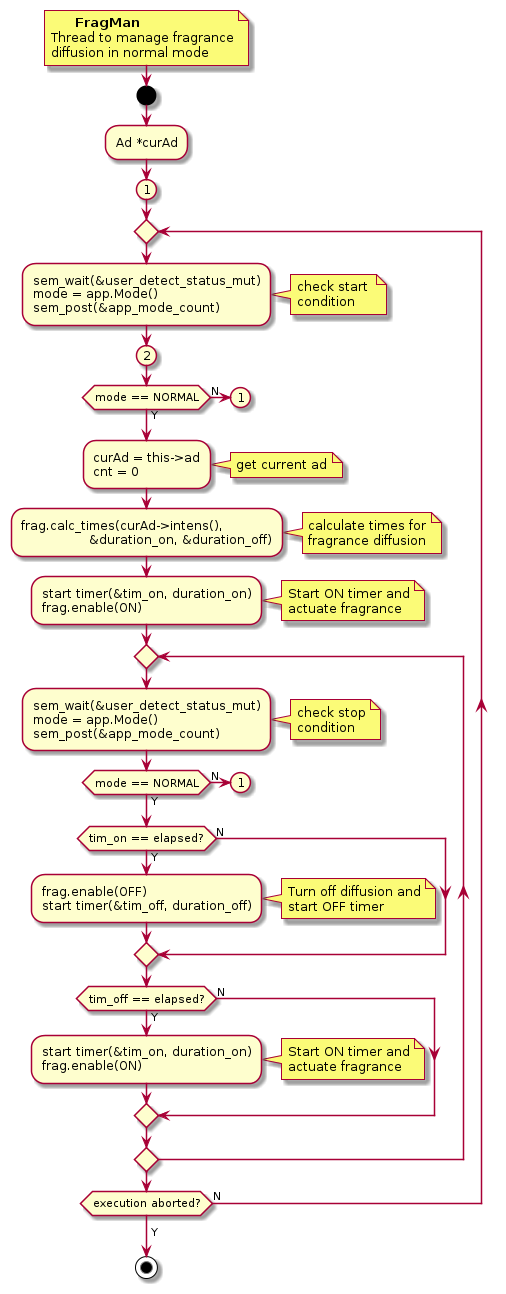

The diagram above was rendered by PlantUML. Its source (embedded in the PNG):
@startuml
!$end_bracket = "<b> </b>"
'-----------------------
  note right
        <b>FragMan</b>
  Thread to manage fragrance
  diffusion in normal mode
  end note
'-----------------------
start
	:Ad *curAd;
	(1)
    repeat
		:sem_wait(&user_detect_status_mut)
		mode = app.Mode()
		sem_post(&app_mode_count);
''		:pthread_mutex_lock( &user_detect_not_mut )
''		pthread_cond_wait( &user_detect_not_cond, &user_detect_not_mut )
''		adFrameVec.pop( &adF )
''		pthread_mutex_unlock( &ad_frame_avail_mut );
			''
            note right
				check start 
				condition
			end note
			''
		(2)
		if(mode == NORMAL) then (N)
			'' go back to start
			(1)
			detach
		else (Y)
			'' play video
		endif
		:curAd = this->ad
		cnt = 0;
			''
            note right
				get current ad
            end note
			''
		:frag.calc_times(curAd->intens(), 
		                 &duration_on, &duration_off);
			''
            note right
				calculate times for
				fragrance diffusion
            end note
			''
		:start timer(&tim_on, duration_on)
		frag.enable(ON);
			''
            note right
				Start ON timer and
				actuate fragrance
            end note
			''
		repeat 
		:sem_wait(&user_detect_status_mut)
		mode = app.Mode()
		sem_post(&app_mode_count);
            note right
				check stop
				condition
			end note
		if(mode == NORMAL) then (N)
			'' go back to start
			(1)
			''
			detach
		else (Y)
			'' diffuse fragrance
		endif
		if(tim_on == elapsed?) then (Y)
		:frag.enable(OFF)
		start timer(&tim_off, duration_off);
			''
            note right
			Turn off diffusion and
			start OFF timer 
            end note
			''
		else (N)
		endif
		if(tim_off == elapsed?) then (Y)
		:start timer(&tim_on, duration_on)
		frag.enable(ON);
			''
            note right
				Start ON timer and
				actuate fragrance
            end note
			''
		else (N)
		endif
		repeat while()
    repeat while(execution aborted?) is (N)
	->Y;
	stop
  
'-----------------------
@enduml